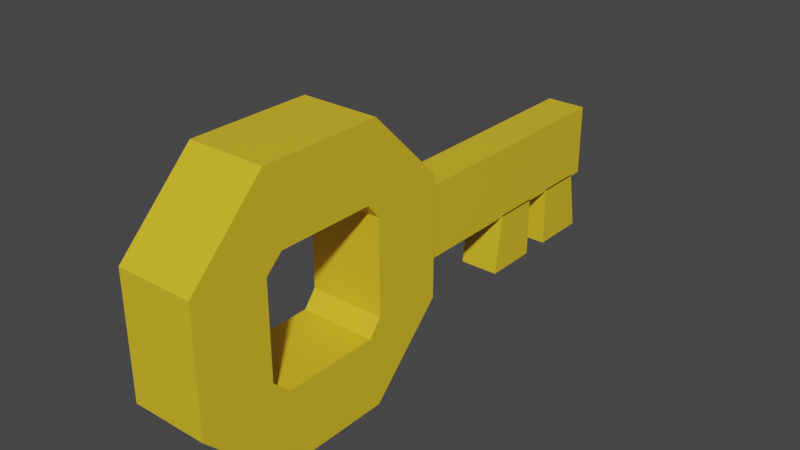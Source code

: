 # Source: key.blend  (saved by Blender 4.1.24; exported with 4.5.12 LTS)
import bpy
from mathutils import Matrix  # noqa: F401  (used for matrix-valued properties, if any)

bpy.ops.wm.read_factory_settings(use_empty=True)
scene = bpy.context.scene
scene.name = 'Scene'

# ---- collections
col_collection = bpy.data.collections.new('Collection'); scene.collection.children.link(col_collection)

# ---- materials (node trees are filled in below, after node groups)
mat_material = bpy.data.materials.new('Material')
mat_material.alpha_threshold = 0.0
mat_material.use_transparent_shadow = False
mat_material.line_color = (0.0, 0.0, 0.0, 1.0)

# ---- material node trees
mat_material.use_nodes = True; mat_material.node_tree.nodes.clear()
_N = mat_material.node_tree.nodes; _L = mat_material.node_tree.links
n0 = _N.new('ShaderNodeOutputMaterial'); n0.name = 'Material Output'; n0.location = (300, 300)
n1 = _N.new('ShaderNodeBsdfPrincipled'); n1.name = 'Principled BSDF'; n1.location = (10, 300)
n1.distribution = 'GGX'
n1.subsurface_method = 'RANDOM_WALK_SKIN'
n1.inputs[0].default_value = (0.8, 0.5398, 0.0224, 1.0)
n1.inputs[2].default_value = 0.4
n1.inputs[3].default_value = 1.45
n1.inputs[27].default_value = (0.0, 0.0, 0.0, 1.0)
n1.inputs[28].default_value = 1.0
_L.new(n1.outputs[0], n0.inputs[0])
n0.is_active_output = True

# ---- world
world_world = bpy.data.worlds.new('World'); scene.world = world_world
world_world.use_nodes = True; world_world.node_tree.nodes.clear()
_N = world_world.node_tree.nodes; _L = world_world.node_tree.links
n0 = _N.new('ShaderNodeOutputWorld'); n0.name = 'World Output'; n0.location = (300, 300)
n1 = _N.new('ShaderNodeBackground'); n1.name = 'Background'; n1.location = (10, 300)
n1.inputs[0].default_value = (0.05088, 0.05088, 0.05088, 1.0)
_L.new(n1.outputs[0], n0.inputs[0])
n0.is_active_output = True
world_world.color = (0.05088, 0.05088, 0.05088)
world_world.use_sun_shadow = False
world_world.sun_shadow_jitter_overblur = 0.0

# ---- meshes
me_cube = bpy.data.meshes.new('Cube')
me_cube.from_pydata([(0.5281, 0.3487, 0.6064), (0.5281, 0.3487, -0.6064), (0.5281, -0.6365, 0.6064), (0.5281, -0.6365, -0.6064), (-0.5281, 0.3487, 0.6064), (-0.5281, 0.3487, -0.6064), (-0.5281, -0.6365, 0.6064), (-0.5281, -0.6365, -0.6064), (-0.5281, 0.34, -1.604), (0.5281, 0.1296, -0.5814), (-0.5281, 0.3, -0.5814), (-0.5281, 0.1296, -1.604), (-0.5281, 0.1296, -0.5814), (0.5281, 0.34, -1.604), (0.5281, 0.3, -0.5814), (0.5281, 0.1296, -1.604), (-0.5281, 0.0211, -1.604), (0.5281, -0.1494, -0.5814), (-0.5281, 0.0211, -0.5814), (-0.5281, -0.1806, -1.604), (-0.5281, -0.1494, -0.5814), (0.5281, 0.0211, -1.604), (0.5281, 0.0211, -0.5814), (0.5281, -0.1806, -1.604), (-1.0, -0.6249, -1.001), (1.0, -0.886, 0.782), (-1.0, -0.6249, 0.999), (-1.0, -0.886, -0.7766), (-1.0, -0.886, 0.782), (1.0, -0.6249, -1.001), (1.0, -0.6249, 0.999), (1.0, -0.886, -0.7766), (-1.0, -1.339, -0.7766), (1.0, -1.6, 0.999), (-1.0, -1.339, 0.782), (-1.0, -1.6, -1.001), (-1.0, -1.6, 0.999), (1.0, -1.339, -0.7766), (1.0, -1.339, 0.782), (1.0, -1.6, -1.001), (-1.0, -0.8952, 2.241), (1.0, -1.28, 1.039), (-1.0, -1.33, 2.241), (-1.0, -0.9317, 1.039), (-1.0, -1.28, 1.039), (1.0, -0.8952, 2.241), (1.0, -1.33, 2.241), (1.0, -0.9317, 1.039), (-1.0, -0.9317, -1.045), (1.0, -1.33, -2.246), (-1.0, -1.28, -1.045), (-1.0, -0.8952, -2.246), (-1.0, -1.33, -2.246), (1.0, -0.9317, -1.045), (1.0, -1.28, -1.045), (1.0, -0.8952, -2.246)], [], [(0, 4, 6, 2), (7, 6, 4, 5), (5, 1, 3, 7), (1, 0, 2, 3), (5, 4, 0, 1), (11, 8, 13, 15), (8, 11, 12, 10), (13, 8, 10, 14), (15, 13, 14, 9), (11, 15, 9, 12), (19, 16, 21, 23), (16, 19, 20, 18), (21, 16, 18, 22), (23, 21, 22, 17), (19, 23, 17, 20), (32, 37, 54, 50), (24, 27, 28, 26), (37, 39, 49, 54), (29, 24, 26, 30), (31, 29, 30, 25), (27, 31, 25, 28), (39, 35, 52, 49), (32, 35, 36, 34), (36, 33, 46, 42), (37, 32, 34, 38), (39, 37, 38, 33), (35, 39, 33, 36), (25, 30, 45, 47), (40, 43, 44, 42), (38, 34, 44, 41), (45, 40, 42, 46), (47, 45, 46, 41), (43, 47, 41, 44), (30, 26, 40, 45), (48, 51, 52, 50), (28, 25, 47, 43), (53, 48, 50, 54), (55, 53, 54, 49), (51, 55, 49, 52), (27, 48, 53, 31), (24, 29, 55, 51), (29, 31, 53, 55), (27, 24, 51, 48), (35, 32, 50, 52), (34, 36, 42, 44), (40, 26, 28, 43), (33, 38, 41, 46)])
_uv = me_cube.uv_layers.new(name='UVMap')
_uv.uv.foreach_set('vector', [0.625, 0.5, 0.875, 0.5, 0.875, 0.75, 0.625, 0.75, 0.375, 0.0, 0.625, 0.0, 0.625, 0.25, 0.375, 0.25, 0.125, 0.5, 0.375, 0.5, 0.375, 0.75, 0.125, 0.75, 0.375, 0.5, 0.625, 0.5, 0.625, 0.75, 0.375, 0.75, 0.375, 0.25, 0.625, 0.25, 0.625, 0.5, 0.375, 0.5, 0.125, 0.5, 0.125, 0.75, 0.375, 0.75, 0.375, 0.5, 0.375, 0.0, 0.375, 0.25, 0.625, 0.25, 0.625, 0.0, 0.375, 0.75, 0.375, 1.0, 0.625, 1.0, 0.625, 0.75, 0.375, 0.5, 0.375, 0.75, 0.625, 0.75, 0.625, 0.5, 0.375, 0.25, 0.375, 0.5, 0.625, 0.5, 0.625, 0.25, 0.125, 0.5, 0.125, 0.75, 0.375, 0.75, 0.375, 0.5, 0.375, 0.0, 0.375, 0.25, 0.625, 0.25, 0.625, 0.0, 0.375, 0.75, 0.375, 1.0, 0.625, 1.0, 0.625, 0.75, 0.375, 0.5, 0.375, 0.75, 0.625, 0.75, 0.625, 0.5, 0.375, 0.25, 0.375, 0.5, 0.625, 0.5, 0.625, 0.25, 0.375, 1.0, 0.375, 0.75, 0.625, 0.75, 0.625, 1.0, 0.375, 0.0, 0.375, 0.25, 0.625, 0.25, 0.625, 0.0, 0.375, 0.75, 0.375, 0.5, 0.625, 0.5, 0.625, 0.75, 0.375, 0.75, 0.375, 1.0, 0.625, 1.0, 0.625, 0.75, 0.375, 0.5, 0.375, 0.75, 0.625, 0.75, 0.625, 0.5, 0.375, 0.25, 0.375, 0.5, 0.625, 0.5, 0.625, 0.25, 0.375, 0.5, 0.375, 0.25, 0.625, 0.25, 0.625, 0.5, 0.375, 0.0, 0.375, 0.25, 0.625, 0.25, 0.625, 0.0, 0.625, 0.25, 0.625, 0.5, 0.625, 0.75, 0.625, 1.0, 0.375, 0.75, 0.375, 1.0, 0.625, 1.0, 0.625, 0.75, 0.375, 0.5, 0.375, 0.75, 0.625, 0.75, 0.625, 0.5, 0.375, 0.25, 0.375, 0.5, 0.625, 0.5, 0.625, 0.25, 0.625, 0.5, 0.625, 0.75, 0.375, 0.75, 0.375, 0.5, 0.375, 0.0, 0.375, 0.25, 0.625, 0.25, 0.625, 0.0, 0.625, 0.75, 0.625, 1.0, 0.625, 0.25, 0.625, 0.5, 0.375, 0.75, 0.375, 1.0, 0.625, 1.0, 0.625, 0.75, 0.375, 0.5, 0.375, 0.75, 0.625, 0.75, 0.625, 0.5, 0.375, 0.25, 0.375, 0.5, 0.625, 0.5, 0.625, 0.25, 0.625, 0.75, 0.875, 0.75, 0.125, 0.75, 0.375, 0.75, 0.375, 0.0, 0.375, 0.25, 0.625, 0.25, 0.625, 0.0, 0.875, 0.5, 0.625, 0.5, 0.375, 0.5, 0.125, 0.5, 0.375, 0.75, 0.375, 1.0, 0.625, 1.0, 0.625, 0.75, 0.375, 0.5, 0.375, 0.75, 0.625, 0.75, 0.625, 0.5, 0.375, 0.25, 0.375, 0.5, 0.625, 0.5, 0.625, 0.25, 0.125, 0.5, 0.125, 0.75, 0.375, 0.75, 0.375, 0.5, 0.125, 0.75, 0.375, 0.75, 0.375, 0.5, 0.125, 0.5, 0.375, 0.75, 0.375, 0.5, 0.375, 0.75, 0.375, 0.5, 0.125, 0.5, 0.125, 0.75, 0.375, 0.25, 0.125, 0.75, 0.375, 0.25, 0.375, 1.0, 0.625, 0.0, 0.625, 0.25, 0.625, 1.0, 0.625, 0.25, 0.625, 0.0, 0.625, 0.25, 0.0, 0.0, 0.0, 0.0, 0.0, 0.0, 0.0, 0.0, 0.625, 0.5, 0.625, 0.75, 0.625, 0.5, 0.625, 0.75])
me_cube.materials.append(mat_material)
me_cube.use_mirror_vertex_groups = False
me_cube.update()

# ---- objects
ob_cube = bpy.data.objects.new('Cube', me_cube)

# ---- transforms, parenting, visibility, modifiers, constraints
ob_cube.location = (0.0, 0.0, 0.3715)
ob_cube.scale = (0.06938, 0.5048, 0.1097)
ob_cube.lock_rotations_4d = False
ob_cube.empty_display_type = 'ARROWS'
ob_cube.lineart.crease_threshold = 0.0

# ---- collection membership
col_collection.objects.link(ob_cube)

# ---- scene / render settings (as saved in the file)
scene.frame_start = 1; scene.frame_end = 250; scene.frame_set(1)
scene.render.engine = 'BLENDER_EEVEE_NEXT'
scene.cycles.sampling_pattern = 'TABULATED_SOBOL'
scene.cycles.use_light_tree = False
scene.eevee.ray_tracing_options.trace_max_roughness = 0.0
scene.view_settings.view_transform = 'Filmic'
bpy.context.view_layer.update()

# ---- added for rendering (the .blend has no active camera and no usable light): camera, sun
cam_auto = bpy.data.cameras.new('AutoCamera')
cam_auto.lens = 50.0
cam_auto.sensor_width = 36.0
cam_auto.clip_end = 1000.0
ob_auto_camera = bpy.data.objects.new('AutoCamera', cam_auto)
scene.collection.objects.link(ob_auto_camera)
ob_auto_camera.location = (1.02599, -1.54709, 1.19196)
ob_auto_camera.rotation_euler = (1.09748, -7.21219e-08, 0.694738)
scene.camera = ob_auto_camera
light_auto_sun = bpy.data.lights.new('AutoSun', 'SUN')
light_auto_sun.energy = 3.0
light_auto_sun.angle = 0.0523599
ob_auto_sun = bpy.data.objects.new('AutoSun', light_auto_sun)
scene.collection.objects.link(ob_auto_sun)
ob_auto_sun.rotation_euler = (0.872665, 0.174533, 0.523599)
bpy.context.view_layer.update()
